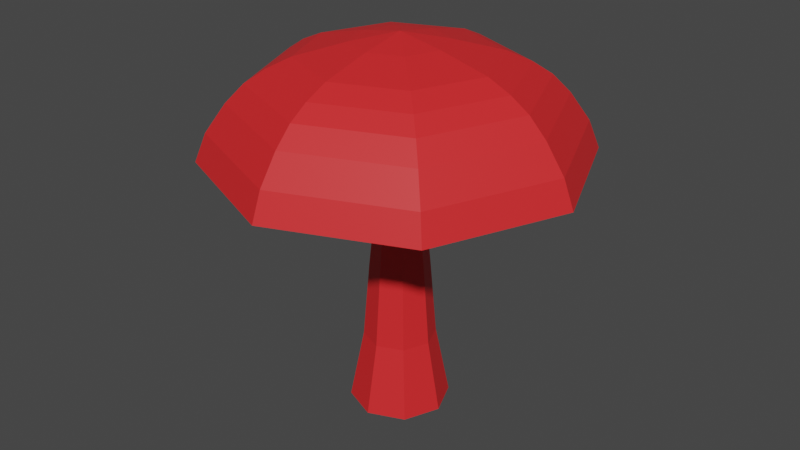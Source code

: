 # Source: Mushroom.blend  (saved by Blender 2.80.75; exported with 4.5.12 LTS)
import bpy
from mathutils import Matrix  # noqa: F401  (used for matrix-valued properties, if any)

bpy.ops.wm.read_factory_settings(use_empty=True)
scene = bpy.context.scene
scene.name = 'Scene'

# ---- collections
col_collection = bpy.data.collections.new('Collection'); scene.collection.children.link(col_collection)

# ---- materials (node trees are filled in below, after node groups)
mat_mushroom = bpy.data.materials.new('Mushroom')
mat_mushroom.use_transparent_shadow = False

# ---- material node trees
mat_mushroom.use_nodes = True; mat_mushroom.node_tree.nodes.clear()
_N = mat_mushroom.node_tree.nodes; _L = mat_mushroom.node_tree.links
n0 = _N.new('ShaderNodeOutputMaterial'); n0.name = 'Material Output'; n0.location = (300, 300)
n1 = _N.new('ShaderNodeBsdfPrincipled'); n1.name = 'Principled BSDF'; n1.location = (10, 300)
n1.distribution = 'GGX'
n1.subsurface_method = 'BURLEY'
n1.inputs[0].default_value = (0.8, 0.02125, 0.02414, 1.0)
n1.inputs[2].default_value = 0.5167
n1.inputs[3].default_value = 1.45
n1.inputs[27].default_value = (0.0, 0.0, 0.0, 1.0)
n1.inputs[28].default_value = 1.0
_L.new(n1.outputs[0], n0.inputs[0])
n0.is_active_output = True

# ---- world
world_world = bpy.data.worlds.new('World'); scene.world = world_world
world_world.use_nodes = True; world_world.node_tree.nodes.clear()
_N = world_world.node_tree.nodes; _L = world_world.node_tree.links
n0 = _N.new('ShaderNodeOutputWorld'); n0.name = 'World Output'; n0.location = (300, 300)
n1 = _N.new('ShaderNodeBackground'); n1.name = 'Background'; n1.location = (10, 300)
n1.inputs[0].default_value = (0.05088, 0.05088, 0.05088, 1.0)
_L.new(n1.outputs[0], n0.inputs[0])
n0.is_active_output = True
world_world.color = (0.05088, 0.05088, 0.05088)
world_world.use_sun_shadow = False
world_world.sun_shadow_jitter_overblur = 0.0

# ---- meshes
me_cylinder = bpy.data.meshes.new('Cylinder')
me_cylinder.from_pydata([(2.926e-09, -1.0, -1.393), (0.0, 1.0, -1.0), (0.9848, -1.0, -0.9848), (0.7071, 1.0, -0.7071), (1.393, -1.0, 1.075e-07), (1.0, 1.0, 0.0), (0.9848, -1.0, 0.9848), (0.7071, 1.0, 0.7071), (-1.188e-07, -1.0, 1.393), (-8.742e-08, 1.0, 1.0), (-0.9848, -1.0, 0.9848), (-0.7071, 1.0, 0.7071), (-1.393, -1.0, 3.003e-08), (-1.0, 1.0, -5.564e-08), (-0.9848, -1.0, -0.9848), (-0.7071, 1.0, -0.7071), (0.5788, 3.216, -0.5788), (4.01e-08, 3.216, -0.8185), (0.8185, 3.216, -1.067e-07), (0.5788, 3.216, 0.5788), (-3.146e-08, 3.216, 0.8185), (-0.5788, 3.216, 0.5788), (-0.8185, 3.216, -1.522e-07), (-0.5788, 3.216, -0.5788), (0.4751, 4.699, -0.4751), (-4.323e-09, 4.699, -0.6719), (0.6719, 4.699, -1.772e-07), (0.4751, 4.699, 0.4751), (-6.306e-08, 4.699, 0.6719), (-0.4751, 4.699, 0.4751), (-0.6719, 4.699, -2.146e-07), (-0.4751, 4.699, -0.4751), (0.4751, 5.409, -0.4751), (1.152e-07, 5.409, -0.6719), (0.6719, 5.409, -2.082e-07), (0.4751, 5.409, 0.4751), (5.651e-08, 5.409, 0.6719), (-0.4751, 5.409, 0.4751), (-0.6719, 5.409, -2.456e-07), (-0.4751, 5.409, -0.4751), (0.4751, 6.301, -0.4751), (2.657e-07, 6.301, -0.6719), (0.6719, 6.301, -2.472e-07), (0.4751, 6.301, 0.4751), (2.07e-07, 6.301, 0.6719), (-0.4751, 6.301, 0.4751), (-0.6719, 6.301, -2.846e-07), (-0.4751, 6.301, -0.4751), (0.7071, 7.346, -0.7071), (4.631e-07, 7.346, -1.0), (1.0, 7.346, -2.774e-07), (0.7071, 7.346, 0.7071), (3.757e-07, 7.346, 1.0), (-0.7071, 7.346, 0.7071), (-1.0, 7.346, -3.33e-07), (-0.7071, 7.346, -0.7071), (3.658, 6.312, -3.658), (5.38e-07, 6.312, -5.173), (5.173, 6.312, -3.52e-09), (3.658, 6.312, 3.658), (8.572e-08, 6.312, 5.173), (-3.658, 6.312, 3.658), (-5.173, 6.312, -2.913e-07), (-3.658, 6.312, -3.658), (3.658, 6.312, -3.658), (5.38e-07, 6.312, -5.173), (5.173, 6.312, -3.52e-09), (3.658, 6.312, 3.658), (8.572e-08, 6.312, 5.173), (-3.658, 6.312, 3.658), (-5.173, 6.312, -2.913e-07), (-3.658, 6.312, -3.658), (3.061, 7.853, -3.061), (4.964e-07, 7.853, -4.329), (4.329, 7.853, -1.251e-07), (3.061, 7.853, 3.061), (1.18e-07, 7.853, 4.329), (-3.061, 7.853, 3.061), (-4.329, 7.853, -3.659e-07), (-3.061, 7.853, -3.061), (2.715, 8.355, -2.715), (4.475e-07, 8.355, -3.839), (3.839, 8.355, -1.67e-07), (2.715, 8.355, 2.715), (1.119e-07, 8.355, 3.839), (-2.715, 8.355, 2.715), (-3.839, 8.355, -3.806e-07), (-2.715, 8.355, -2.715), (2.338, 8.705, -2.338), (4.196e-07, 8.705, -3.306), (3.306, 8.705, -2.155e-07), (2.338, 8.705, 2.338), (1.306e-07, 8.705, 3.306), (-2.338, 8.705, 2.338), (-3.306, 8.705, -3.995e-07), (-2.338, 8.705, -2.338), (1.871, 9.004, -1.871), (3.867e-07, 9.004, -2.646), (2.646, 9.004, -2.656e-07), (1.871, 9.004, 1.871), (1.554e-07, 9.004, 2.646), (-1.871, 9.004, 1.871), (-2.646, 9.004, -4.128e-07), (-1.871, 9.004, -1.871), (0.8958, 9.346, -0.8958), (2.963e-07, 9.346, -1.267), (1.267, 9.346, -3.687e-07), (0.8958, 9.346, 0.8958), (1.855e-07, 9.346, 1.267), (-0.8958, 9.346, 0.8958), (-1.267, 9.346, -4.392e-07), (-0.8958, 9.346, -0.8958), (3.129e-07, 9.578, -4.596e-07), (-4.87, 7.084, -3.292e-07), (-3.444, 7.084, -3.444), (9.408e-08, 7.084, 4.87), (-3.444, 7.084, 3.444), (4.87, 7.084, -5.822e-08), (3.444, 7.084, 3.444), (5.198e-07, 7.084, -4.87), (3.444, 7.084, -3.444)], [], [(0, 1, 3, 2), (2, 3, 5, 4), (4, 5, 7, 6), (6, 7, 9, 8), (8, 9, 11, 10), (10, 11, 13, 12), (13, 11, 21, 22), (12, 13, 15, 14), (14, 15, 1, 0), (0, 2, 4, 6, 8, 10, 12, 14), (21, 20, 28, 29), (9, 7, 19, 20), (15, 13, 22, 23), (5, 3, 16, 18), (11, 9, 20, 21), (1, 15, 23, 17), (3, 1, 17, 16), (7, 5, 18, 19), (31, 30, 38, 39), (19, 18, 26, 27), (16, 17, 25, 24), (17, 23, 31, 25), (22, 21, 29, 30), (20, 19, 27, 28), (18, 16, 24, 26), (23, 22, 30, 31), (38, 37, 45, 46), (29, 28, 36, 37), (27, 26, 34, 35), (24, 25, 33, 32), (25, 31, 39, 33), (30, 29, 37, 38), (28, 27, 35, 36), (26, 24, 32, 34), (40, 41, 49, 48), (36, 35, 43, 44), (34, 32, 40, 42), (39, 38, 46, 47), (37, 36, 44, 45), (35, 34, 42, 43), (32, 33, 41, 40), (33, 39, 47, 41), (55, 54, 62, 63), (41, 47, 55, 49), (46, 45, 53, 54), (44, 43, 51, 52), (42, 40, 48, 50), (47, 46, 54, 55), (45, 44, 52, 53), (43, 42, 50, 51), (61, 60, 68, 69), (53, 52, 60, 61), (51, 50, 58, 59), (48, 49, 57, 56), (49, 55, 63, 57), (54, 53, 61, 62), (52, 51, 59, 60), (50, 48, 56, 58), (114, 113, 78, 79), (59, 58, 66, 67), (56, 57, 65, 64), (57, 63, 71, 65), (62, 61, 69, 70), (60, 59, 67, 68), (58, 56, 64, 66), (63, 62, 70, 71), (78, 77, 85, 86), (116, 115, 76, 77), (118, 117, 74, 75), (120, 119, 73, 72), (119, 114, 79, 73), (113, 116, 77, 78), (115, 118, 75, 76), (117, 120, 72, 74), (80, 81, 89, 88), (76, 75, 83, 84), (74, 72, 80, 82), (79, 78, 86, 87), (77, 76, 84, 85), (75, 74, 82, 83), (72, 73, 81, 80), (73, 79, 87, 81), (95, 94, 102, 103), (81, 87, 95, 89), (86, 85, 93, 94), (84, 83, 91, 92), (82, 80, 88, 90), (87, 86, 94, 95), (85, 84, 92, 93), (83, 82, 90, 91), (98, 96, 104, 106), (93, 92, 100, 101), (91, 90, 98, 99), (88, 89, 97, 96), (89, 95, 103, 97), (94, 93, 101, 102), (92, 91, 99, 100), (90, 88, 96, 98), (105, 111, 112), (103, 102, 110, 111), (101, 100, 108, 109), (99, 98, 106, 107), (96, 97, 105, 104), (97, 103, 111, 105), (102, 101, 109, 110), (100, 99, 107, 108), (110, 109, 112), (108, 107, 112), (106, 104, 112), (111, 110, 112), (109, 108, 112), (107, 106, 112), (104, 105, 112), (66, 64, 120, 117), (68, 67, 118, 115), (70, 69, 116, 113), (65, 71, 114, 119), (64, 65, 119, 120), (67, 66, 117, 118), (69, 68, 115, 116), (71, 70, 113, 114)])
_uv = me_cylinder.uv_layers.new(name='UVMap')
_uv.uv.foreach_set('vector', [1.0, 0.5, 1.0, 1.0, 0.875, 1.0, 0.875, 0.5, 0.875, 0.5, 0.875, 1.0, 0.75, 1.0, 0.75, 0.5, 0.75, 0.5, 0.75, 1.0, 0.625, 1.0, 0.625, 0.5, 0.625, 0.5, 0.625, 1.0, 0.5, 1.0, 0.5, 0.5, 0.5, 0.5, 0.5, 1.0, 0.375, 1.0, 0.375, 0.5, 0.375, 0.5, 0.375, 1.0, 0.25, 1.0, 0.25, 0.5, 0.25, 1.0, 0.375, 1.0, 0.375, 1.0, 0.25, 1.0, 0.25, 0.5, 0.25, 1.0, 0.125, 1.0, 0.125, 0.5, 0.125, 0.5, 0.125, 1.0, 0.0, 1.0, 0.0, 0.5, 0.75, 0.49, 0.9197, 0.4197, 0.99, 0.25, 0.9197, 0.08029, 0.75, 0.01, 0.5803, 0.08029, 0.51, 0.25, 0.5803, 0.4197, 0.375, 1.0, 0.5, 1.0, 0.5, 1.0, 0.375, 1.0, 0.5, 1.0, 0.625, 1.0, 0.625, 1.0, 0.5, 1.0, 0.125, 1.0, 0.25, 1.0, 0.25, 1.0, 0.125, 1.0, 0.75, 1.0, 0.875, 1.0, 0.875, 1.0, 0.75, 1.0, 0.375, 1.0, 0.5, 1.0, 0.5, 1.0, 0.375, 1.0, 0.0, 1.0, 0.125, 1.0, 0.125, 1.0, 0.0, 1.0, 0.875, 1.0, 1.0, 1.0, 1.0, 1.0, 0.875, 1.0, 0.625, 1.0, 0.75, 1.0, 0.75, 1.0, 0.625, 1.0, 0.125, 1.0, 0.25, 1.0, 0.25, 1.0, 0.125, 1.0, 0.625, 1.0, 0.75, 1.0, 0.75, 1.0, 0.625, 1.0, 0.875, 1.0, 1.0, 1.0, 1.0, 1.0, 0.875, 1.0, 0.0, 1.0, 0.125, 1.0, 0.125, 1.0, 0.0, 1.0, 0.25, 1.0, 0.375, 1.0, 0.375, 1.0, 0.25, 1.0, 0.5, 1.0, 0.625, 1.0, 0.625, 1.0, 0.5, 1.0, 0.75, 1.0, 0.875, 1.0, 0.875, 1.0, 0.75, 1.0, 0.125, 1.0, 0.25, 1.0, 0.25, 1.0, 0.125, 1.0, 0.25, 1.0, 0.375, 1.0, 0.375, 1.0, 0.25, 1.0, 0.375, 1.0, 0.5, 1.0, 0.5, 1.0, 0.375, 1.0, 0.625, 1.0, 0.75, 1.0, 0.75, 1.0, 0.625, 1.0, 0.875, 1.0, 1.0, 1.0, 1.0, 1.0, 0.875, 1.0, 0.0, 1.0, 0.125, 1.0, 0.125, 1.0, 0.0, 1.0, 0.25, 1.0, 0.375, 1.0, 0.375, 1.0, 0.25, 1.0, 0.5, 1.0, 0.625, 1.0, 0.625, 1.0, 0.5, 1.0, 0.75, 1.0, 0.875, 1.0, 0.875, 1.0, 0.75, 1.0, 0.875, 1.0, 1.0, 1.0, 1.0, 1.0, 0.875, 1.0, 0.5, 1.0, 0.625, 1.0, 0.625, 1.0, 0.5, 1.0, 0.75, 1.0, 0.875, 1.0, 0.875, 1.0, 0.75, 1.0, 0.125, 1.0, 0.25, 1.0, 0.25, 1.0, 0.125, 1.0, 0.375, 1.0, 0.5, 1.0, 0.5, 1.0, 0.375, 1.0, 0.625, 1.0, 0.75, 1.0, 0.75, 1.0, 0.625, 1.0, 0.875, 1.0, 1.0, 1.0, 1.0, 1.0, 0.875, 1.0, 0.0, 1.0, 0.125, 1.0, 0.125, 1.0, 0.0, 1.0, 0.125, 1.0, 0.25, 1.0, 0.25, 1.0, 0.125, 1.0, 0.0, 1.0, 0.125, 1.0, 0.125, 1.0, 0.0, 1.0, 0.25, 1.0, 0.375, 1.0, 0.375, 1.0, 0.25, 1.0, 0.5, 1.0, 0.625, 1.0, 0.625, 1.0, 0.5, 1.0, 0.75, 1.0, 0.875, 1.0, 0.875, 1.0, 0.75, 1.0, 0.125, 1.0, 0.25, 1.0, 0.25, 1.0, 0.125, 1.0, 0.375, 1.0, 0.5, 1.0, 0.5, 1.0, 0.375, 1.0, 0.625, 1.0, 0.75, 1.0, 0.75, 1.0, 0.625, 1.0, 0.375, 1.0, 0.5, 1.0, 0.5, 1.0, 0.375, 1.0, 0.375, 1.0, 0.5, 1.0, 0.5, 1.0, 0.375, 1.0, 0.625, 1.0, 0.75, 1.0, 0.75, 1.0, 0.625, 1.0, 0.875, 1.0, 1.0, 1.0, 1.0, 1.0, 0.875, 1.0, 0.0, 1.0, 0.125, 1.0, 0.125, 1.0, 0.0, 1.0, 0.25, 1.0, 0.375, 1.0, 0.375, 1.0, 0.25, 1.0, 0.5, 1.0, 0.625, 1.0, 0.625, 1.0, 0.5, 1.0, 0.75, 1.0, 0.875, 1.0, 0.875, 1.0, 0.75, 1.0, 0.125, 1.0, 0.25, 1.0, 0.25, 1.0, 0.125, 1.0, 0.625, 1.0, 0.75, 1.0, 0.75, 1.0, 0.625, 1.0, 0.875, 1.0, 1.0, 1.0, 1.0, 1.0, 0.875, 1.0, 0.0, 1.0, 0.125, 1.0, 0.125, 1.0, 0.0, 1.0, 0.25, 1.0, 0.375, 1.0, 0.375, 1.0, 0.25, 1.0, 0.5, 1.0, 0.625, 1.0, 0.625, 1.0, 0.5, 1.0, 0.75, 1.0, 0.875, 1.0, 0.875, 1.0, 0.75, 1.0, 0.125, 1.0, 0.25, 1.0, 0.25, 1.0, 0.125, 1.0, 0.25, 1.0, 0.375, 1.0, 0.375, 1.0, 0.25, 1.0, 0.375, 1.0, 0.5, 1.0, 0.5, 1.0, 0.375, 1.0, 0.625, 1.0, 0.75, 1.0, 0.75, 1.0, 0.625, 1.0, 0.875, 1.0, 1.0, 1.0, 1.0, 1.0, 0.875, 1.0, 0.0, 1.0, 0.125, 1.0, 0.125, 1.0, 0.0, 1.0, 0.25, 1.0, 0.375, 1.0, 0.375, 1.0, 0.25, 1.0, 0.5, 1.0, 0.625, 1.0, 0.625, 1.0, 0.5, 1.0, 0.75, 1.0, 0.875, 1.0, 0.875, 1.0, 0.75, 1.0, 0.875, 1.0, 1.0, 1.0, 1.0, 1.0, 0.875, 1.0, 0.5, 1.0, 0.625, 1.0, 0.625, 1.0, 0.5, 1.0, 0.75, 1.0, 0.875, 1.0, 0.875, 1.0, 0.75, 1.0, 0.125, 1.0, 0.25, 1.0, 0.25, 1.0, 0.125, 1.0, 0.375, 1.0, 0.5, 1.0, 0.5, 1.0, 0.375, 1.0, 0.625, 1.0, 0.75, 1.0, 0.75, 1.0, 0.625, 1.0, 0.875, 1.0, 1.0, 1.0, 1.0, 1.0, 0.875, 1.0, 0.0, 1.0, 0.125, 1.0, 0.125, 1.0, 0.0, 1.0, 0.125, 1.0, 0.25, 1.0, 0.25, 1.0, 0.125, 1.0, 0.0, 1.0, 0.125, 1.0, 0.125, 1.0, 0.0, 1.0, 0.25, 1.0, 0.375, 1.0, 0.375, 1.0, 0.25, 1.0, 0.5, 1.0, 0.625, 1.0, 0.625, 1.0, 0.5, 1.0, 0.75, 1.0, 0.875, 1.0, 0.875, 1.0, 0.75, 1.0, 0.125, 1.0, 0.25, 1.0, 0.25, 1.0, 0.125, 1.0, 0.375, 1.0, 0.5, 1.0, 0.5, 1.0, 0.375, 1.0, 0.625, 1.0, 0.75, 1.0, 0.75, 1.0, 0.625, 1.0, 0.75, 1.0, 0.875, 1.0, 0.875, 1.0, 0.75, 1.0, 0.375, 1.0, 0.5, 1.0, 0.5, 1.0, 0.375, 1.0, 0.625, 1.0, 0.75, 1.0, 0.75, 1.0, 0.625, 1.0, 0.875, 1.0, 1.0, 1.0, 1.0, 1.0, 0.875, 1.0, 0.0, 1.0, 0.125, 1.0, 0.125, 1.0, 0.0, 1.0, 0.25, 1.0, 0.375, 1.0, 0.375, 1.0, 0.25, 1.0, 0.5, 1.0, 0.625, 1.0, 0.625, 1.0, 0.5, 1.0, 0.75, 1.0, 0.875, 1.0, 0.875, 1.0, 0.75, 1.0, 0.0, 1.0, 0.125, 1.0, 0.0, 1.0, 0.125, 1.0, 0.25, 1.0, 0.25, 1.0, 0.125, 1.0, 0.375, 1.0, 0.5, 1.0, 0.5, 1.0, 0.375, 1.0, 0.625, 1.0, 0.75, 1.0, 0.75, 1.0, 0.625, 1.0, 0.875, 1.0, 1.0, 1.0, 1.0, 1.0, 0.875, 1.0, 0.0, 1.0, 0.125, 1.0, 0.125, 1.0, 0.0, 1.0, 0.25, 1.0, 0.375, 1.0, 0.375, 1.0, 0.25, 1.0, 0.5, 1.0, 0.625, 1.0, 0.625, 1.0, 0.5, 1.0, 0.25, 1.0, 0.375, 1.0, 0.25, 1.0, 0.5, 1.0, 0.625, 1.0, 0.5, 1.0, 0.75, 1.0, 0.875, 1.0, 0.75, 1.0, 0.125, 1.0, 0.25, 1.0, 0.125, 1.0, 0.375, 1.0, 0.5, 1.0, 0.375, 1.0, 0.625, 1.0, 0.75, 1.0, 0.625, 1.0, 0.875, 1.0, 1.0, 1.0, 0.875, 1.0, 0.75, 1.0, 0.875, 1.0, 0.875, 1.0, 0.75, 1.0, 0.5, 1.0, 0.625, 1.0, 0.625, 1.0, 0.5, 1.0, 0.25, 1.0, 0.375, 1.0, 0.375, 1.0, 0.25, 1.0, 0.0, 1.0, 0.125, 1.0, 0.125, 1.0, 0.0, 1.0, 0.875, 1.0, 1.0, 1.0, 1.0, 1.0, 0.875, 1.0, 0.625, 1.0, 0.75, 1.0, 0.75, 1.0, 0.625, 1.0, 0.375, 1.0, 0.5, 1.0, 0.5, 1.0, 0.375, 1.0, 0.125, 1.0, 0.25, 1.0, 0.25, 1.0, 0.125, 1.0])
me_cylinder.materials.append(mat_mushroom)
me_cylinder.use_remesh_preserve_volume = False
me_cylinder.use_remesh_preserve_attributes = False
me_cylinder.use_mirror_vertex_groups = False
me_cylinder.update()

# ---- objects
ob_mushroom = bpy.data.objects.new('Mushroom', me_cylinder)

# ---- transforms, parenting, visibility, modifiers, constraints
ob_mushroom.location = (0.0, 0.0, 0.0)
ob_mushroom.rotation_euler = (1.571, 0.0, 0.0)
ob_mushroom.scale = (0.09233, 0.09233, 0.09233)
ob_mushroom.lineart.crease_threshold = 0.0

# ---- collection membership
col_collection.objects.link(ob_mushroom)

# ---- scene / render settings (as saved in the file)
scene.frame_start = 1; scene.frame_end = 250; scene.frame_set(1)
scene.render.engine = 'BLENDER_EEVEE_NEXT'
scene.cycles.use_denoising = False
scene.cycles.samples = 128
scene.cycles.sampling_pattern = 'TABULATED_SOBOL'
scene.cycles.use_adaptive_sampling = False
scene.cycles.use_light_tree = False
scene.view_settings.view_transform = 'Filmic'
bpy.context.view_layer.update()

# ---- added for rendering (the .blend has no active camera and no usable light): camera, sun
cam_auto = bpy.data.cameras.new('AutoCamera')
cam_auto.lens = 50.0
cam_auto.sensor_width = 36.0
cam_auto.clip_end = 1000.0
ob_auto_camera = bpy.data.objects.new('AutoCamera', cam_auto)
scene.collection.objects.link(ob_auto_camera)
ob_auto_camera.location = (1.54233, -1.8508, 1.62985)
ob_auto_camera.rotation_euler = (1.09748, -7.21219e-08, 0.694738)
scene.camera = ob_auto_camera
light_auto_sun = bpy.data.lights.new('AutoSun', 'SUN')
light_auto_sun.energy = 3.0
light_auto_sun.angle = 0.0523599
ob_auto_sun = bpy.data.objects.new('AutoSun', light_auto_sun)
scene.collection.objects.link(ob_auto_sun)
ob_auto_sun.rotation_euler = (0.872665, 0.174533, 0.523599)
bpy.context.view_layer.update()
